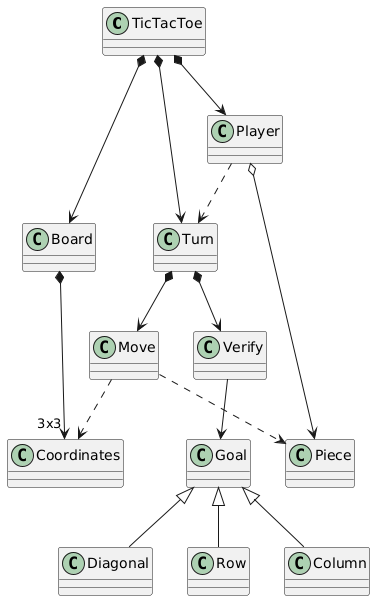

The diagram above was rendered by PlantUML. Its source (embedded in the PNG):
@startuml
class TicTacToe
class Turn
class Player
class Board
class Coordinates
class Goal
class Diagonal
class Row
class Column
class Move
class Verify

TicTacToe *--> Turn
TicTacToe *--> Player
TicTacToe *--> Board
Board *--> "3x3" Coordinates
Player o--> Piece
Goal <|-- Diagonal
Goal <|-- Row
Goal <|-- Column

Player ..> Turn
Turn *--> Move
Turn *--> Verify
Move ..> Piece
Move ..> Coordinates
Verify --> Goal
@enduml